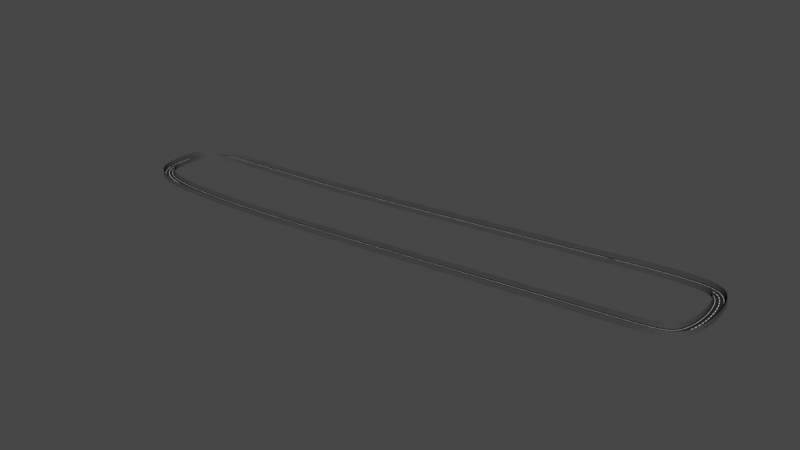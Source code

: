 # Source: uphill_10_.blend  (saved by Blender 2.91.10; exported with 4.5.12 LTS)
import bpy
from mathutils import Matrix  # noqa: F401  (used for matrix-valued properties, if any)

bpy.ops.wm.read_factory_settings(use_empty=True)
scene = bpy.context.scene
scene.name = 'Scene'

# ---- collections
col_collection = bpy.data.collections.new('Collection'); scene.collection.children.link(col_collection)

# ---- materials (node trees are filled in below, after node groups)
mat_material_006 = bpy.data.materials.new('Material.006')
mat_material_006.use_transparent_shadow = False
mat_material_005 = bpy.data.materials.new('Material.005')
mat_material_005.use_transparent_shadow = False
mat_material_004 = bpy.data.materials.new('Material.004')
mat_material_004.use_transparent_shadow = False

# ---- material node trees
mat_material_006.use_nodes = True; mat_material_006.node_tree.nodes.clear()
_N = mat_material_006.node_tree.nodes; _L = mat_material_006.node_tree.links
n0 = _N.new('ShaderNodeBsdfPrincipled'); n0.name = 'Principled BSDF'; n0.location = (10, 300)
n0.distribution = 'GGX'
n0.subsurface_method = 'BURLEY'
n0.inputs[0].default_value = (0.02038, 0.02038, 0.02038, 1.0)
n0.inputs[3].default_value = 1.45
n0.inputs[13].default_value = 0.2585
n0.inputs[27].default_value = (0.0, 0.0, 0.0, 1.0)
n0.inputs[28].default_value = 1.0
n1 = _N.new('ShaderNodeOutputMaterial'); n1.name = 'Material Output'; n1.location = (300, 300)
_L.new(n0.outputs[0], n1.inputs[0])
n1.is_active_output = True
mat_material_005.use_nodes = True; mat_material_005.node_tree.nodes.clear()
_N = mat_material_005.node_tree.nodes; _L = mat_material_005.node_tree.links
n0 = _N.new('ShaderNodeBsdfPrincipled'); n0.name = 'Principled BSDF'; n0.location = (10, 300)
n0.distribution = 'GGX'
n0.subsurface_method = 'BURLEY'
n0.inputs[3].default_value = 1.45
n0.inputs[13].default_value = 0.2246
n0.inputs[27].default_value = (0.0, 0.0, 0.0, 1.0)
n0.inputs[28].default_value = 1.0
n1 = _N.new('ShaderNodeOutputMaterial'); n1.name = 'Material Output'; n1.location = (300, 300)
_L.new(n0.outputs[0], n1.inputs[0])
n1.is_active_output = True
mat_material_004.use_nodes = True; mat_material_004.node_tree.nodes.clear()
_N = mat_material_004.node_tree.nodes; _L = mat_material_004.node_tree.links
n0 = _N.new('ShaderNodeBsdfPrincipled'); n0.name = 'Principled BSDF'; n0.location = (10, 300)
n0.distribution = 'GGX'
n0.subsurface_method = 'BURLEY'
n0.inputs[0].default_value = (0.06372, 0.06372, 0.06372, 1.0)
n0.inputs[3].default_value = 1.45
n0.inputs[13].default_value = 0.2198
n0.inputs[27].default_value = (0.0, 0.0, 0.0, 1.0)
n0.inputs[28].default_value = 1.0
n1 = _N.new('ShaderNodeOutputMaterial'); n1.name = 'Material Output'; n1.location = (300, 300)
_L.new(n0.outputs[0], n1.inputs[0])
n1.is_active_output = True

# ---- world
world_world = bpy.data.worlds.new('World'); scene.world = world_world
world_world.use_nodes = True; world_world.node_tree.nodes.clear()
_N = world_world.node_tree.nodes; _L = world_world.node_tree.links
n0 = _N.new('ShaderNodeOutputWorld'); n0.name = 'World Output'; n0.location = (300, 300)
n1 = _N.new('ShaderNodeBackground'); n1.name = 'Background'; n1.location = (10, 300)
n1.inputs[0].default_value = (0.05088, 0.05088, 0.05088, 1.0)
_L.new(n1.outputs[0], n0.inputs[0])
n0.is_active_output = True
world_world.color = (0.05088, 0.05088, 0.05088)
world_world.use_sun_shadow = False
world_world.sun_shadow_jitter_overblur = 0.0

# ---- meshes
me_plane_001 = bpy.data.meshes.new('Plane.001')
me_plane_001.from_pydata([(-1.201, -1.0, 0.0), (-0.05941, -1.0, 0.0), (-1.201, 1.0, 0.0), (-0.05941, 1.0, 0.0), (0.0, -1.0, 0.0), (0.0, 1.0, 0.0), (-0.8069, -1.0, 0.0), (-0.8069, 1.0, 0.0), (-0.7521, -1.0, 0.0), (-0.7521, 1.0, 0.0), (-1.201, -1.0, 0.5828), (-1.201, 1.0, 0.5828), (-1.201, -1.0, 0.5828), (-1.201, 1.0, 0.5828), (-1.201, -1.0, 2.117), (-1.201, 1.0, 2.117), (-1.289, -1.0, 2.117), (-1.289, 1.0, 2.117), (-1.289, -1.0, -0.1217), (-1.289, 1.0, -0.1217), (0.0, -1.0, -0.1217), (0.0, 1.0, -0.1217), (-1.201, 0.9394, 0.0), (-1.201, 0.8788, 0.0), (-1.201, 0.8182, 0.0), (-1.201, 0.7576, 0.0), (-1.201, 0.697, 0.0), (-1.201, 0.6364, 0.0), (-1.201, 0.5758, 0.0), (-1.201, 0.5152, 0.0), (-1.201, 0.4545, 0.0), (-1.201, 0.3939, 0.0), (-1.201, 0.3333, 0.0), (-1.201, 0.2727, 0.0), (-1.201, 0.2121, 0.0), (-1.201, 0.1515, 0.0), (-1.201, 0.09091, 0.0), (-1.201, 0.0303, 0.0), (-1.201, -0.0303, 0.0), (-1.201, -0.09091, 0.0), (-1.201, -0.1515, 0.0), (-1.201, -0.2121, 0.0), (-1.201, -0.2727, 0.0), (-1.201, -0.3333, 0.0), (-1.201, -0.3939, 0.0), (-1.201, -0.4545, 0.0), (-1.201, -0.5152, 0.0), (-1.201, -0.5758, 0.0), (-1.201, -0.6364, 0.0), (-1.201, -0.697, 0.0), (-1.201, -0.7576, 0.0), (-1.201, -0.8182, 0.0), (-1.201, -0.8788, 0.0), (-1.201, -0.9394, 0.0), (-0.05941, -0.9394, 0.0), (-0.05941, -0.8788, 0.0), (-0.05941, -0.8182, 0.0), (-0.05941, -0.7576, 0.0), (-0.05941, -0.697, 0.0), (-0.05941, -0.6364, 0.0), (-0.05941, -0.5758, 0.0), (-0.05941, -0.5152, 0.0), (-0.05941, -0.4545, 0.0), (-0.05941, -0.3939, 0.0), (-0.05941, -0.3333, 0.0), (-0.05941, -0.2727, 0.0), (-0.05941, -0.2121, 0.0), (-0.05941, -0.1515, 0.0), (-0.05941, -0.09091, 0.0), (-0.05941, -0.0303, 0.0), (-0.05941, 0.0303, 0.0), (-0.05941, 0.09091, 0.0), (-0.05941, 0.1515, 0.0), (-0.05941, 0.2121, 0.0), (-0.05941, 0.2727, 0.0), (-0.05941, 0.3333, 0.0), (-0.05941, 0.3939, 0.0), (-0.05941, 0.4545, 0.0), (-0.05941, 0.5152, 0.0), (-0.05941, 0.5758, 0.0), (-0.05941, 0.6364, 0.0), (-0.05941, 0.697, 0.0), (-0.05941, 0.7576, 0.0), (-0.05941, 0.8182, 0.0), (-0.05941, 0.8788, 0.0), (-0.05941, 0.9394, 0.0), (0.0, -0.9394, 0.0), (0.0, -0.8788, 0.0), (0.0, -0.8182, 0.0), (0.0, -0.7576, 0.0), (0.0, -0.697, 0.0), (0.0, -0.6364, 0.0), (0.0, -0.5758, 0.0), (0.0, -0.5152, 0.0), (0.0, -0.4545, 0.0), (0.0, -0.3939, 0.0), (0.0, -0.3333, 0.0), (0.0, -0.2727, 0.0), (0.0, -0.2121, 0.0), (0.0, -0.1515, 0.0), (0.0, -0.09091, 0.0), (0.0, -0.0303, 0.0), (0.0, 0.0303, 0.0), (0.0, 0.09091, 0.0), (0.0, 0.1515, 0.0), (0.0, 0.2121, 0.0), (0.0, 0.2727, 0.0), (0.0, 0.3333, 0.0), (0.0, 0.3939, 0.0), (0.0, 0.4545, 0.0), (0.0, 0.5152, 0.0), (0.0, 0.5758, 0.0), (0.0, 0.6364, 0.0), (0.0, 0.697, 0.0), (0.0, 0.7576, 0.0), (0.0, 0.8182, 0.0), (0.0, 0.8788, 0.0), (0.0, 0.9394, 0.0), (-0.8069, -0.9394, 0.0), (-0.8069, -0.8788, 0.0), (-0.8069, -0.8182, 0.0), (-0.8069, -0.7576, 0.0), (-0.8069, -0.697, 0.0), (-0.8069, -0.6364, 0.0), (-0.8069, -0.5758, 0.0), (-0.8069, -0.5152, 0.0), (-0.8069, -0.4545, 0.0), (-0.8069, -0.3939, 0.0), (-0.8069, -0.3333, 0.0), (-0.8069, -0.2727, 0.0), (-0.8069, -0.2121, 0.0), (-0.8069, -0.1515, 0.0), (-0.8069, -0.09091, 0.0), (-0.8069, -0.0303, 0.0), (-0.8069, 0.0303, 0.0), (-0.8069, 0.09091, 0.0), (-0.8069, 0.1515, 0.0), (-0.8069, 0.2121, 0.0), (-0.8069, 0.2727, 0.0), (-0.8069, 0.3333, 0.0), (-0.8069, 0.3939, 0.0), (-0.8069, 0.4545, 0.0), (-0.8069, 0.5152, 0.0), (-0.8069, 0.5758, 0.0), (-0.8069, 0.6364, 0.0), (-0.8069, 0.697, 0.0), (-0.8069, 0.7576, 0.0), (-0.8069, 0.8182, 0.0), (-0.8069, 0.8788, 0.0), (-0.8069, 0.9394, 0.0), (-0.7521, -0.9394, 0.0), (-0.7521, -0.8788, 0.0), (-0.7521, -0.8182, 0.0), (-0.7521, -0.7576, 0.0), (-0.7521, -0.697, 0.0), (-0.7521, -0.6364, 0.0), (-0.7521, -0.5758, 0.0), (-0.7521, -0.5152, 0.0), (-0.7521, -0.4545, 0.0), (-0.7521, -0.3939, 0.0), (-0.7521, -0.3333, 0.0), (-0.7521, -0.2727, 0.0), (-0.7521, -0.2121, 0.0), (-0.7521, -0.1515, 0.0), (-0.7521, -0.09091, 0.0), (-0.7521, -0.0303, 0.0), (-0.7521, 0.0303, 0.0), (-0.7521, 0.09091, 0.0), (-0.7521, 0.1515, 0.0), (-0.7521, 0.2121, 0.0), (-0.7521, 0.2727, 0.0), (-0.7521, 0.3333, 0.0), (-0.7521, 0.3939, 0.0), (-0.7521, 0.4545, 0.0), (-0.7521, 0.5152, 0.0), (-0.7521, 0.5758, 0.0), (-0.7521, 0.6364, 0.0), (-0.7521, 0.697, 0.0), (-0.7521, 0.7576, 0.0), (-0.7521, 0.8182, 0.0), (-0.7521, 0.8788, 0.0), (-0.7521, 0.9394, 0.0), (-1.201, 0.9394, 0.5828), (-1.201, 0.8788, 0.5828), (-1.201, 0.8182, 0.5828), (-1.201, 0.7576, 0.5828), (-1.201, 0.697, 0.5828), (-1.201, 0.6364, 0.5828), (-1.201, 0.5758, 0.5828), (-1.201, 0.5152, 0.5828), (-1.201, 0.4545, 0.5828), (-1.201, 0.3939, 0.5828), (-1.201, 0.3333, 0.5828), (-1.201, 0.2727, 0.5828), (-1.201, 0.2121, 0.5828), (-1.201, 0.1515, 0.5828), (-1.201, 0.09091, 0.5828), (-1.201, 0.0303, 0.5828), (-1.201, -0.0303, 0.5828), (-1.201, -0.09091, 0.5828), (-1.201, -0.1515, 0.5828), (-1.201, -0.2121, 0.5828), (-1.201, -0.2727, 0.5828), (-1.201, -0.3333, 0.5828), (-1.201, -0.3939, 0.5828), (-1.201, -0.4545, 0.5828), (-1.201, -0.5152, 0.5828), (-1.201, -0.5758, 0.5828), (-1.201, -0.6364, 0.5828), (-1.201, -0.697, 0.5828), (-1.201, -0.7576, 0.5828), (-1.201, -0.8182, 0.5828), (-1.201, -0.8788, 0.5828), (-1.201, -0.9394, 0.5828), (-1.201, 0.9394, 0.5828), (-1.201, 0.8788, 0.5828), (-1.201, 0.8182, 0.5828), (-1.201, 0.7576, 0.5828), (-1.201, 0.697, 0.5828), (-1.201, 0.6364, 0.5828), (-1.201, 0.5758, 0.5828), (-1.201, 0.5152, 0.5828), (-1.201, 0.4545, 0.5828), (-1.201, 0.3939, 0.5828), (-1.201, 0.3333, 0.5828), (-1.201, 0.2727, 0.5828), (-1.201, 0.2121, 0.5828), (-1.201, 0.1515, 0.5828), (-1.201, 0.09091, 0.5828), (-1.201, 0.0303, 0.5828), (-1.201, -0.0303, 0.5828), (-1.201, -0.09091, 0.5828), (-1.201, -0.1515, 0.5828), (-1.201, -0.2121, 0.5828), (-1.201, -0.2727, 0.5828), (-1.201, -0.3333, 0.5828), (-1.201, -0.3939, 0.5828), (-1.201, -0.4545, 0.5828), (-1.201, -0.5152, 0.5828), (-1.201, -0.5758, 0.5828), (-1.201, -0.6364, 0.5828), (-1.201, -0.697, 0.5828), (-1.201, -0.7576, 0.5828), (-1.201, -0.8182, 0.5828), (-1.201, -0.8788, 0.5828), (-1.201, -0.9394, 0.5828), (-1.201, 0.9394, 2.117), (-1.201, 0.8788, 2.117), (-1.201, 0.8182, 2.117), (-1.201, 0.7576, 2.117), (-1.201, 0.697, 2.117), (-1.201, 0.6364, 2.117), (-1.201, 0.5758, 2.117), (-1.201, 0.5152, 2.117), (-1.201, 0.4545, 2.117), (-1.201, 0.3939, 2.117), (-1.201, 0.3333, 2.117), (-1.201, 0.2727, 2.117), (-1.201, 0.2121, 2.117), (-1.201, 0.1515, 2.117), (-1.201, 0.09091, 2.117), (-1.201, 0.0303, 2.117), (-1.201, -0.0303, 2.117), (-1.201, -0.09091, 2.117), (-1.201, -0.1515, 2.117), (-1.201, -0.2121, 2.117), (-1.201, -0.2727, 2.117), (-1.201, -0.3333, 2.117), (-1.201, -0.3939, 2.117), (-1.201, -0.4545, 2.117), (-1.201, -0.5152, 2.117), (-1.201, -0.5758, 2.117), (-1.201, -0.6364, 2.117), (-1.201, -0.697, 2.117), (-1.201, -0.7576, 2.117), (-1.201, -0.8182, 2.117), (-1.201, -0.8788, 2.117), (-1.201, -0.9394, 2.117), (-1.289, 0.9394, 2.117), (-1.289, 0.8788, 2.117), (-1.289, 0.8182, 2.117), (-1.289, 0.7576, 2.117), (-1.289, 0.697, 2.117), (-1.289, 0.6364, 2.117), (-1.289, 0.5758, 2.117), (-1.289, 0.5152, 2.117), (-1.289, 0.4545, 2.117), (-1.289, 0.3939, 2.117), (-1.289, 0.3333, 2.117), (-1.289, 0.2727, 2.117), (-1.289, 0.2121, 2.117), (-1.289, 0.1515, 2.117), (-1.289, 0.09091, 2.117), (-1.289, 0.0303, 2.117), (-1.289, -0.0303, 2.117), (-1.289, -0.09091, 2.117), (-1.289, -0.1515, 2.117), (-1.289, -0.2121, 2.117), (-1.289, -0.2727, 2.117), (-1.289, -0.3333, 2.117), (-1.289, -0.3939, 2.117), (-1.289, -0.4545, 2.117), (-1.289, -0.5152, 2.117), (-1.289, -0.5758, 2.117), (-1.289, -0.6364, 2.117), (-1.289, -0.697, 2.117), (-1.289, -0.7576, 2.117), (-1.289, -0.8182, 2.117), (-1.289, -0.8788, 2.117), (-1.289, -0.9394, 2.117), (-1.289, 0.9394, -0.1217), (-1.289, 0.8788, -0.1217), (-1.289, 0.8182, -0.1217), (-1.289, 0.7576, -0.1217), (-1.289, 0.697, -0.1217), (-1.289, 0.6364, -0.1217), (-1.289, 0.5758, -0.1217), (-1.289, 0.5152, -0.1217), (-1.289, 0.4545, -0.1217), (-1.289, 0.3939, -0.1217), (-1.289, 0.3333, -0.1217), (-1.289, 0.2727, -0.1217), (-1.289, 0.2121, -0.1217), (-1.289, 0.1515, -0.1217), (-1.289, 0.09091, -0.1217), (-1.289, 0.0303, -0.1217), (-1.289, -0.0303, -0.1217), (-1.289, -0.09091, -0.1217), (-1.289, -0.1515, -0.1217), (-1.289, -0.2121, -0.1217), (-1.289, -0.2727, -0.1217), (-1.289, -0.3333, -0.1217), (-1.289, -0.3939, -0.1217), (-1.289, -0.4545, -0.1217), (-1.289, -0.5152, -0.1217), (-1.289, -0.5758, -0.1217), (-1.289, -0.6364, -0.1217), (-1.289, -0.697, -0.1217), (-1.289, -0.7576, -0.1217), (-1.289, -0.8182, -0.1217), (-1.289, -0.8788, -0.1217), (-1.289, -0.9394, -0.1217), (0.0, 0.9394, -0.1217), (0.0, 0.8788, -0.1217), (0.0, 0.8182, -0.1217), (0.0, 0.7576, -0.1217), (0.0, 0.697, -0.1217), (0.0, 0.6364, -0.1217), (0.0, 0.5758, -0.1217), (0.0, 0.5152, -0.1217), (0.0, 0.4545, -0.1217), (0.0, 0.3939, -0.1217), (0.0, 0.3333, -0.1217), (0.0, 0.2727, -0.1217), (0.0, 0.2121, -0.1217), (0.0, 0.1515, -0.1217), (0.0, 0.09091, -0.1217), (0.0, 0.0303, -0.1217), (0.0, -0.0303, -0.1217), (0.0, -0.09091, -0.1217), (0.0, -0.1515, -0.1217), (0.0, -0.2121, -0.1217), (0.0, -0.2727, -0.1217), (0.0, -0.3333, -0.1217), (0.0, -0.3939, -0.1217), (0.0, -0.4545, -0.1217), (0.0, -0.5152, -0.1217), (0.0, -0.5758, -0.1217), (0.0, -0.6364, -0.1217), (0.0, -0.697, -0.1217), (0.0, -0.7576, -0.1217), (0.0, -0.8182, -0.1217), (0.0, -0.8788, -0.1217), (0.0, -0.9394, -0.1217)], [], [(181, 85, 3, 9), (85, 117, 5, 3), (22, 149, 7, 2), (149, 181, 9, 7), (22, 2, 11, 182), (214, 13, 15, 246), (246, 15, 17, 278), (278, 17, 19, 310), (310, 19, 21, 342), (18, 341, 373, 20), (341, 340, 372, 373), (340, 339, 371, 372), (339, 338, 370, 371), (338, 337, 369, 370), (337, 336, 368, 369), (336, 335, 367, 368), (335, 334, 366, 367), (334, 333, 365, 366), (333, 332, 364, 365), (332, 331, 363, 364), (331, 330, 362, 363), (330, 329, 361, 362), (329, 328, 360, 361), (328, 327, 359, 360), (327, 326, 358, 359), (326, 325, 357, 358), (325, 324, 356, 357), (324, 323, 355, 356), (323, 322, 354, 355), (322, 321, 353, 354), (321, 320, 352, 353), (320, 319, 351, 352), (319, 318, 350, 351), (318, 317, 349, 350), (317, 316, 348, 349), (316, 315, 347, 348), (315, 314, 346, 347), (314, 313, 345, 346), (313, 312, 344, 345), (312, 311, 343, 344), (311, 310, 342, 343), (16, 309, 341, 18), (309, 308, 340, 341), (308, 307, 339, 340), (307, 306, 338, 339), (306, 305, 337, 338), (305, 304, 336, 337), (304, 303, 335, 336), (303, 302, 334, 335), (302, 301, 333, 334), (301, 300, 332, 333), (300, 299, 331, 332), (299, 298, 330, 331), (298, 297, 329, 330), (297, 296, 328, 329), (296, 295, 327, 328), (295, 294, 326, 327), (294, 293, 325, 326), (293, 292, 324, 325), (292, 291, 323, 324), (291, 290, 322, 323), (290, 289, 321, 322), (289, 288, 320, 321), (288, 287, 319, 320), (287, 286, 318, 319), (286, 285, 317, 318), (285, 284, 316, 317), (284, 283, 315, 316), (283, 282, 314, 315), (282, 281, 313, 314), (281, 280, 312, 313), (280, 279, 311, 312), (279, 278, 310, 311), (14, 277, 309, 16), (277, 276, 308, 309), (276, 275, 307, 308), (275, 274, 306, 307), (274, 273, 305, 306), (273, 272, 304, 305), (272, 271, 303, 304), (271, 270, 302, 303), (270, 269, 301, 302), (269, 268, 300, 301), (268, 267, 299, 300), (267, 266, 298, 299), (266, 265, 297, 298), (265, 264, 296, 297), (264, 263, 295, 296), (263, 262, 294, 295), (262, 261, 293, 294), (261, 260, 292, 293), (260, 259, 291, 292), (259, 258, 290, 291), (258, 257, 289, 290), (257, 256, 288, 289), (256, 255, 287, 288), (255, 254, 286, 287), (254, 253, 285, 286), (253, 252, 284, 285), (252, 251, 283, 284), (251, 250, 282, 283), (250, 249, 281, 282), (249, 248, 280, 281), (248, 247, 279, 280), (247, 246, 278, 279), (12, 245, 277, 14), (245, 244, 276, 277), (244, 243, 275, 276), (243, 242, 274, 275), (242, 241, 273, 274), (241, 240, 272, 273), (240, 239, 271, 272), (239, 238, 270, 271), (238, 237, 269, 270), (237, 236, 268, 269), (236, 235, 267, 268), (235, 234, 266, 267), (234, 233, 265, 266), (233, 232, 264, 265), (232, 231, 263, 264), (231, 230, 262, 263), (230, 229, 261, 262), (229, 228, 260, 261), (228, 227, 259, 260), (227, 226, 258, 259), (226, 225, 257, 258), (225, 224, 256, 257), (224, 223, 255, 256), (223, 222, 254, 255), (222, 221, 253, 254), (221, 220, 252, 253), (220, 219, 251, 252), (219, 218, 250, 251), (218, 217, 249, 250), (217, 216, 248, 249), (216, 215, 247, 248), (215, 214, 246, 247), (0, 53, 213, 10), (53, 52, 212, 213), (52, 51, 211, 212), (51, 50, 210, 211), (50, 49, 209, 210), (49, 48, 208, 209), (48, 47, 207, 208), (47, 46, 206, 207), (46, 45, 205, 206), (45, 44, 204, 205), (44, 43, 203, 204), (43, 42, 202, 203), (42, 41, 201, 202), (41, 40, 200, 201), (40, 39, 199, 200), (39, 38, 198, 199), (38, 37, 197, 198), (37, 36, 196, 197), (36, 35, 195, 196), (35, 34, 194, 195), (34, 33, 193, 194), (33, 32, 192, 193), (32, 31, 191, 192), (31, 30, 190, 191), (30, 29, 189, 190), (29, 28, 188, 189), (28, 27, 187, 188), (27, 26, 186, 187), (26, 25, 185, 186), (25, 24, 184, 185), (24, 23, 183, 184), (23, 22, 182, 183), (6, 8, 150, 118), (118, 150, 151, 119), (119, 151, 152, 120), (120, 152, 153, 121), (121, 153, 154, 122), (122, 154, 155, 123), (123, 155, 156, 124), (124, 156, 157, 125), (125, 157, 158, 126), (126, 158, 159, 127), (127, 159, 160, 128), (128, 160, 161, 129), (129, 161, 162, 130), (130, 162, 163, 131), (131, 163, 164, 132), (132, 164, 165, 133), (133, 165, 166, 134), (134, 166, 167, 135), (135, 167, 168, 136), (136, 168, 169, 137), (137, 169, 170, 138), (138, 170, 171, 139), (139, 171, 172, 140), (140, 172, 173, 141), (141, 173, 174, 142), (142, 174, 175, 143), (143, 175, 176, 144), (144, 176, 177, 145), (145, 177, 178, 146), (146, 178, 179, 147), (147, 179, 180, 148), (148, 180, 181, 149), (0, 6, 118, 53), (53, 118, 119, 52), (52, 119, 120, 51), (51, 120, 121, 50), (50, 121, 122, 49), (49, 122, 123, 48), (48, 123, 124, 47), (47, 124, 125, 46), (46, 125, 126, 45), (45, 126, 127, 44), (44, 127, 128, 43), (43, 128, 129, 42), (42, 129, 130, 41), (41, 130, 131, 40), (40, 131, 132, 39), (39, 132, 133, 38), (38, 133, 134, 37), (37, 134, 135, 36), (36, 135, 136, 35), (35, 136, 137, 34), (34, 137, 138, 33), (33, 138, 139, 32), (32, 139, 140, 31), (31, 140, 141, 30), (30, 141, 142, 29), (29, 142, 143, 28), (28, 143, 144, 27), (27, 144, 145, 26), (26, 145, 146, 25), (25, 146, 147, 24), (24, 147, 148, 23), (23, 148, 149, 22), (1, 4, 86, 54), (54, 86, 87, 55), (55, 87, 88, 56), (56, 88, 89, 57), (57, 89, 90, 58), (58, 90, 91, 59), (59, 91, 92, 60), (60, 92, 93, 61), (61, 93, 94, 62), (62, 94, 95, 63), (63, 95, 96, 64), (64, 96, 97, 65), (65, 97, 98, 66), (66, 98, 99, 67), (67, 99, 100, 68), (68, 100, 101, 69), (69, 101, 102, 70), (70, 102, 103, 71), (71, 103, 104, 72), (72, 104, 105, 73), (73, 105, 106, 74), (74, 106, 107, 75), (75, 107, 108, 76), (76, 108, 109, 77), (77, 109, 110, 78), (78, 110, 111, 79), (79, 111, 112, 80), (80, 112, 113, 81), (81, 113, 114, 82), (82, 114, 115, 83), (83, 115, 116, 84), (84, 116, 117, 85), (8, 1, 54, 150), (150, 54, 55, 151), (151, 55, 56, 152), (152, 56, 57, 153), (153, 57, 58, 154), (154, 58, 59, 155), (155, 59, 60, 156), (156, 60, 61, 157), (157, 61, 62, 158), (158, 62, 63, 159), (159, 63, 64, 160), (160, 64, 65, 161), (161, 65, 66, 162), (162, 66, 67, 163), (163, 67, 68, 164), (164, 68, 69, 165), (165, 69, 70, 166), (166, 70, 71, 167), (167, 71, 72, 168), (168, 72, 73, 169), (169, 73, 74, 170), (170, 74, 75, 171), (171, 75, 76, 172), (172, 76, 77, 173), (173, 77, 78, 174), (174, 78, 79, 175), (175, 79, 80, 176), (176, 80, 81, 177), (177, 81, 82, 178), (178, 82, 83, 179), (179, 83, 84, 180), (180, 84, 85, 181)])
me_plane_001.polygons.foreach_set('material_index', [0, 1, 0, 1, 2, 2, 2, 2, 2, 2, 2, 2, 2, 2, 2, 2, 2, 2, 2, 2, 2, 2, 2, 2, 2, 2, 2, 2, 2, 2, 2, 2, 2, 2, 2, 2, 2, 2, 2, 2, 2, 2, 2, 2, 2, 2, 2, 2, 2, 2, 2, 2, 2, 2, 2, 2, 2, 2, 2, 2, 2, 2, 2, 2, 2, 2, 2, 2, 2, 2, 2, 2, 2, 2, 2, 2, 2, 2, 2, 2, 2, 2, 2, 2, 2, 2, 2, 2, 2, 2, 2, 2, 2, 2, 2, 2, 2, 2, 2, 2, 2, 2, 2, 2, 2, 2, 2, 2, 2, 2, 2, 2, 2, 2, 2, 2, 2, 2, 2, 2, 2, 2, 2, 2, 2, 2, 2, 2, 2, 2, 2, 2, 2, 2, 2, 2, 2, 2, 2, 2, 2, 2, 2, 2, 2, 2, 2, 2, 2, 2, 2, 2, 2, 2, 2, 2, 2, 2, 2, 2, 2, 2, 2, 2, 2, 2, 2, 2, 2, 1, 1, 1, 1, 1, 1, 1, 1, 1, 1, 1, 1, 1, 1, 1, 1, 1, 1, 1, 1, 1, 1, 1, 1, 1, 1, 1, 1, 1, 1, 1, 1, 0, 0, 0, 0, 0, 0, 0, 0, 0, 0, 0, 0, 0, 0, 0, 0, 0, 0, 0, 0, 0, 0, 0, 0, 0, 0, 0, 0, 0, 0, 0, 0, 1, 1, 1, 1, 1, 1, 1, 1, 1, 1, 0, 0, 0, 0, 0, 0, 0, 0, 0, 0, 0, 0, 0, 1, 1, 1, 1, 1, 1, 1, 1, 1, 0, 0, 0, 0, 0, 0, 0, 0, 0, 0, 0, 0, 0, 0, 0, 0, 0, 0, 0, 0, 0, 0, 0, 0, 0, 0, 0, 0, 0, 0, 0, 0])
_uv = me_plane_001.uv_layers.new(name='UVMap')
_uv.uv.foreach_set('vector', [0.1239, 0.9697, 0.4703, 0.9697, 0.4703, 1.0, 0.1239, 1.0, 0.4703, 0.9697, 0.5, 0.9697, 0.5, 1.0, 0.4703, 1.0, 0.0, 0.9697, 0.09653, 0.9697, 0.09653, 1.0, 0.0, 1.0, 0.09653, 0.9697, 0.1239, 0.9697, 0.1239, 1.0, 0.09653, 1.0, 0.0, 0.9697, 0.0, 1.0, 0.0, 1.0, 0.0, 0.9697, 0.0, 0.9697, 0.0, 1.0, 0.0, 1.0, 0.0, 0.9697, 0.0, 0.9697, 0.0, 1.0, 0.0, 1.0, 0.0, 0.9697, 0.0, 0.9697, 0.0, 1.0, 0.0, 1.0, 0.0, 0.9697, 0.0, 0.9697, 0.0, 1.0, 0.0, 1.0, 0.0, 0.9697, 0.0, 0.0, 0.0, 0.0303, 0.0, 0.0303, 0.0, 0.0, 0.0, 0.0303, 0.0, 0.06061, 0.0, 0.06061, 0.0, 0.0303, 0.0, 0.06061, 0.0, 0.09091, 0.0, 0.09091, 0.0, 0.06061, 0.0, 0.09091, 0.0, 0.1212, 0.0, 0.1212, 0.0, 0.09091, 0.0, 0.1212, 0.0, 0.1515, 0.0, 0.1515, 0.0, 0.1212, 0.0, 0.1515, 0.0, 0.1818, 0.0, 0.1818, 0.0, 0.1515, 0.0, 0.1818, 0.0, 0.2121, 0.0, 0.2121, 0.0, 0.1818, 0.0, 0.2121, 0.0, 0.2424, 0.0, 0.2424, 0.0, 0.2121, 0.0, 0.2424, 0.0, 0.2727, 0.0, 0.2727, 0.0, 0.2424, 0.0, 0.2727, 0.0, 0.303, 0.0, 0.303, 0.0, 0.2727, 0.0, 0.303, 0.0, 0.3333, 0.0, 0.3333, 0.0, 0.303, 0.0, 0.3333, 0.0, 0.3636, 0.0, 0.3636, 0.0, 0.3333, 0.0, 0.3636, 0.0, 0.3939, 0.0, 0.3939, 0.0, 0.3636, 0.0, 0.3939, 0.0, 0.4242, 0.0, 0.4242, 0.0, 0.3939, 0.0, 0.4242, 0.0, 0.4545, 0.0, 0.4545, 0.0, 0.4242, 0.0, 0.4545, 0.0, 0.4848, 0.0, 0.4848, 0.0, 0.4545, 0.0, 0.4848, 0.0, 0.5152, 0.0, 0.5152, 0.0, 0.4848, 0.0, 0.5152, 0.0, 0.5455, 0.0, 0.5455, 0.0, 0.5152, 0.0, 0.5455, 0.0, 0.5758, 0.0, 0.5758, 0.0, 0.5455, 0.0, 0.5758, 0.0, 0.6061, 0.0, 0.6061, 0.0, 0.5758, 0.0, 0.6061, 0.0, 0.6364, 0.0, 0.6364, 0.0, 0.6061, 0.0, 0.6364, 0.0, 0.6667, 0.0, 0.6667, 0.0, 0.6364, 0.0, 0.6667, 0.0, 0.697, 0.0, 0.697, 0.0, 0.6667, 0.0, 0.697, 0.0, 0.7273, 0.0, 0.7273, 0.0, 0.697, 0.0, 0.7273, 0.0, 0.7576, 0.0, 0.7576, 0.0, 0.7273, 0.0, 0.7576, 0.0, 0.7879, 0.0, 0.7879, 0.0, 0.7576, 0.0, 0.7879, 0.0, 0.8182, 0.0, 0.8182, 0.0, 0.7879, 0.0, 0.8182, 0.0, 0.8485, 0.0, 0.8485, 0.0, 0.8182, 0.0, 0.8485, 0.0, 0.8788, 0.0, 0.8788, 0.0, 0.8485, 0.0, 0.8788, 0.0, 0.9091, 0.0, 0.9091, 0.0, 0.8788, 0.0, 0.9091, 0.0, 0.9394, 0.0, 0.9394, 0.0, 0.9091, 0.0, 0.9394, 0.0, 0.9697, 0.0, 0.9697, 0.0, 0.9394, 0.0, 0.0, 0.0, 0.0303, 0.0, 0.0303, 0.0, 0.0, 0.0, 0.0303, 0.0, 0.06061, 0.0, 0.06061, 0.0, 0.0303, 0.0, 0.06061, 0.0, 0.09091, 0.0, 0.09091, 0.0, 0.06061, 0.0, 0.09091, 0.0, 0.1212, 0.0, 0.1212, 0.0, 0.09091, 0.0, 0.1212, 0.0, 0.1515, 0.0, 0.1515, 0.0, 0.1212, 0.0, 0.1515, 0.0, 0.1818, 0.0, 0.1818, 0.0, 0.1515, 0.0, 0.1818, 0.0, 0.2121, 0.0, 0.2121, 0.0, 0.1818, 0.0, 0.2121, 0.0, 0.2424, 0.0, 0.2424, 0.0, 0.2121, 0.0, 0.2424, 0.0, 0.2727, 0.0, 0.2727, 0.0, 0.2424, 0.0, 0.2727, 0.0, 0.303, 0.0, 0.303, 0.0, 0.2727, 0.0, 0.303, 0.0, 0.3333, 0.0, 0.3333, 0.0, 0.303, 0.0, 0.3333, 0.0, 0.3636, 0.0, 0.3636, 0.0, 0.3333, 0.0, 0.3636, 0.0, 0.3939, 0.0, 0.3939, 0.0, 0.3636, 0.0, 0.3939, 0.0, 0.4242, 0.0, 0.4242, 0.0, 0.3939, 0.0, 0.4242, 0.0, 0.4545, 0.0, 0.4545, 0.0, 0.4242, 0.0, 0.4545, 0.0, 0.4848, 0.0, 0.4848, 0.0, 0.4545, 0.0, 0.4848, 0.0, 0.5152, 0.0, 0.5152, 0.0, 0.4848, 0.0, 0.5152, 0.0, 0.5455, 0.0, 0.5455, 0.0, 0.5152, 0.0, 0.5455, 0.0, 0.5758, 0.0, 0.5758, 0.0, 0.5455, 0.0, 0.5758, 0.0, 0.6061, 0.0, 0.6061, 0.0, 0.5758, 0.0, 0.6061, 0.0, 0.6364, 0.0, 0.6364, 0.0, 0.6061, 0.0, 0.6364, 0.0, 0.6667, 0.0, 0.6667, 0.0, 0.6364, 0.0, 0.6667, 0.0, 0.697, 0.0, 0.697, 0.0, 0.6667, 0.0, 0.697, 0.0, 0.7273, 0.0, 0.7273, 0.0, 0.697, 0.0, 0.7273, 0.0, 0.7576, 0.0, 0.7576, 0.0, 0.7273, 0.0, 0.7576, 0.0, 0.7879, 0.0, 0.7879, 0.0, 0.7576, 0.0, 0.7879, 0.0, 0.8182, 0.0, 0.8182, 0.0, 0.7879, 0.0, 0.8182, 0.0, 0.8485, 0.0, 0.8485, 0.0, 0.8182, 0.0, 0.8485, 0.0, 0.8788, 0.0, 0.8788, 0.0, 0.8485, 0.0, 0.8788, 0.0, 0.9091, 0.0, 0.9091, 0.0, 0.8788, 0.0, 0.9091, 0.0, 0.9394, 0.0, 0.9394, 0.0, 0.9091, 0.0, 0.9394, 0.0, 0.9697, 0.0, 0.9697, 0.0, 0.9394, 0.0, 0.0, 0.0, 0.0303, 0.0, 0.0303, 0.0, 0.0, 0.0, 0.0303, 0.0, 0.06061, 0.0, 0.06061, 0.0, 0.0303, 0.0, 0.06061, 0.0, 0.09091, 0.0, 0.09091, 0.0, 0.06061, 0.0, 0.09091, 0.0, 0.1212, 0.0, 0.1212, 0.0, 0.09091, 0.0, 0.1212, 0.0, 0.1515, 0.0, 0.1515, 0.0, 0.1212, 0.0, 0.1515, 0.0, 0.1818, 0.0, 0.1818, 0.0, 0.1515, 0.0, 0.1818, 0.0, 0.2121, 0.0, 0.2121, 0.0, 0.1818, 0.0, 0.2121, 0.0, 0.2424, 0.0, 0.2424, 0.0, 0.2121, 0.0, 0.2424, 0.0, 0.2727, 0.0, 0.2727, 0.0, 0.2424, 0.0, 0.2727, 0.0, 0.303, 0.0, 0.303, 0.0, 0.2727, 0.0, 0.303, 0.0, 0.3333, 0.0, 0.3333, 0.0, 0.303, 0.0, 0.3333, 0.0, 0.3636, 0.0, 0.3636, 0.0, 0.3333, 0.0, 0.3636, 0.0, 0.3939, 0.0, 0.3939, 0.0, 0.3636, 0.0, 0.3939, 0.0, 0.4242, 0.0, 0.4242, 0.0, 0.3939, 0.0, 0.4242, 0.0, 0.4545, 0.0, 0.4545, 0.0, 0.4242, 0.0, 0.4545, 0.0, 0.4848, 0.0, 0.4848, 0.0, 0.4545, 0.0, 0.4848, 0.0, 0.5152, 0.0, 0.5152, 0.0, 0.4848, 0.0, 0.5152, 0.0, 0.5455, 0.0, 0.5455, 0.0, 0.5152, 0.0, 0.5455, 0.0, 0.5758, 0.0, 0.5758, 0.0, 0.5455, 0.0, 0.5758, 0.0, 0.6061, 0.0, 0.6061, 0.0, 0.5758, 0.0, 0.6061, 0.0, 0.6364, 0.0, 0.6364, 0.0, 0.6061, 0.0, 0.6364, 0.0, 0.6667, 0.0, 0.6667, 0.0, 0.6364, 0.0, 0.6667, 0.0, 0.697, 0.0, 0.697, 0.0, 0.6667, 0.0, 0.697, 0.0, 0.7273, 0.0, 0.7273, 0.0, 0.697, 0.0, 0.7273, 0.0, 0.7576, 0.0, 0.7576, 0.0, 0.7273, 0.0, 0.7576, 0.0, 0.7879, 0.0, 0.7879, 0.0, 0.7576, 0.0, 0.7879, 0.0, 0.8182, 0.0, 0.8182, 0.0, 0.7879, 0.0, 0.8182, 0.0, 0.8485, 0.0, 0.8485, 0.0, 0.8182, 0.0, 0.8485, 0.0, 0.8788, 0.0, 0.8788, 0.0, 0.8485, 0.0, 0.8788, 0.0, 0.9091, 0.0, 0.9091, 0.0, 0.8788, 0.0, 0.9091, 0.0, 0.9394, 0.0, 0.9394, 0.0, 0.9091, 0.0, 0.9394, 0.0, 0.9697, 0.0, 0.9697, 0.0, 0.9394, 0.0, 0.0, 0.0, 0.0303, 0.0, 0.0303, 0.0, 0.0, 0.0, 0.0303, 0.0, 0.06061, 0.0, 0.06061, 0.0, 0.0303, 0.0, 0.06061, 0.0, 0.09091, 0.0, 0.09091, 0.0, 0.06061, 0.0, 0.09091, 0.0, 0.1212, 0.0, 0.1212, 0.0, 0.09091, 0.0, 0.1212, 0.0, 0.1515, 0.0, 0.1515, 0.0, 0.1212, 0.0, 0.1515, 0.0, 0.1818, 0.0, 0.1818, 0.0, 0.1515, 0.0, 0.1818, 0.0, 0.2121, 0.0, 0.2121, 0.0, 0.1818, 0.0, 0.2121, 0.0, 0.2424, 0.0, 0.2424, 0.0, 0.2121, 0.0, 0.2424, 0.0, 0.2727, 0.0, 0.2727, 0.0, 0.2424, 0.0, 0.2727, 0.0, 0.303, 0.0, 0.303, 0.0, 0.2727, 0.0, 0.303, 0.0, 0.3333, 0.0, 0.3333, 0.0, 0.303, 0.0, 0.3333, 0.0, 0.3636, 0.0, 0.3636, 0.0, 0.3333, 0.0, 0.3636, 0.0, 0.3939, 0.0, 0.3939, 0.0, 0.3636, 0.0, 0.3939, 0.0, 0.4242, 0.0, 0.4242, 0.0, 0.3939, 0.0, 0.4242, 0.0, 0.4545, 0.0, 0.4545, 0.0, 0.4242, 0.0, 0.4545, 0.0, 0.4848, 0.0, 0.4848, 0.0, 0.4545, 0.0, 0.4848, 0.0, 0.5152, 0.0, 0.5152, 0.0, 0.4848, 0.0, 0.5152, 0.0, 0.5455, 0.0, 0.5455, 0.0, 0.5152, 0.0, 0.5455, 0.0, 0.5758, 0.0, 0.5758, 0.0, 0.5455, 0.0, 0.5758, 0.0, 0.6061, 0.0, 0.6061, 0.0, 0.5758, 0.0, 0.6061, 0.0, 0.6364, 0.0, 0.6364, 0.0, 0.6061, 0.0, 0.6364, 0.0, 0.6667, 0.0, 0.6667, 0.0, 0.6364, 0.0, 0.6667, 0.0, 0.697, 0.0, 0.697, 0.0, 0.6667, 0.0, 0.697, 0.0, 0.7273, 0.0, 0.7273, 0.0, 0.697, 0.0, 0.7273, 0.0, 0.7576, 0.0, 0.7576, 0.0, 0.7273, 0.0, 0.7576, 0.0, 0.7879, 0.0, 0.7879, 0.0, 0.7576, 0.0, 0.7879, 0.0, 0.8182, 0.0, 0.8182, 0.0, 0.7879, 0.0, 0.8182, 0.0, 0.8485, 0.0, 0.8485, 0.0, 0.8182, 0.0, 0.8485, 0.0, 0.8788, 0.0, 0.8788, 0.0, 0.8485, 0.0, 0.8788, 0.0, 0.9091, 0.0, 0.9091, 0.0, 0.8788, 0.0, 0.9091, 0.0, 0.9394, 0.0, 0.9394, 0.0, 0.9091, 0.0, 0.9394, 0.0, 0.9697, 0.0, 0.9697, 0.0, 0.9394, 0.0, 0.0, 0.0, 0.0303, 0.0, 0.0303, 0.0, 0.0, 0.0, 0.0303, 0.0, 0.06061, 0.0, 0.06061, 0.0, 0.0303, 0.0, 0.06061, 0.0, 0.09091, 0.0, 0.09091, 0.0, 0.06061, 0.0, 0.09091, 0.0, 0.1212, 0.0, 0.1212, 0.0, 0.09091, 0.0, 0.1212, 0.0, 0.1515, 0.0, 0.1515, 0.0, 0.1212, 0.0, 0.1515, 0.0, 0.1818, 0.0, 0.1818, 0.0, 0.1515, 0.0, 0.1818, 0.0, 0.2121, 0.0, 0.2121, 0.0, 0.1818, 0.0, 0.2121, 0.0, 0.2424, 0.0, 0.2424, 0.0, 0.2121, 0.0, 0.2424, 0.0, 0.2727, 0.0, 0.2727, 0.0, 0.2424, 0.0, 0.2727, 0.0, 0.303, 0.0, 0.303, 0.0, 0.2727, 0.0, 0.303, 0.0, 0.3333, 0.0, 0.3333, 0.0, 0.303, 0.0, 0.3333, 0.0, 0.3636, 0.0, 0.3636, 0.0, 0.3333, 0.0, 0.3636, 0.0, 0.3939, 0.0, 0.3939, 0.0, 0.3636, 0.0, 0.3939, 0.0, 0.4242, 0.0, 0.4242, 0.0, 0.3939, 0.0, 0.4242, 0.0, 0.4545, 0.0, 0.4545, 0.0, 0.4242, 0.0, 0.4545, 0.0, 0.4848, 0.0, 0.4848, 0.0, 0.4545, 0.0, 0.4848, 0.0, 0.5152, 0.0, 0.5152, 0.0, 0.4848, 0.0, 0.5152, 0.0, 0.5455, 0.0, 0.5455, 0.0, 0.5152, 0.0, 0.5455, 0.0, 0.5758, 0.0, 0.5758, 0.0, 0.5455, 0.0, 0.5758, 0.0, 0.6061, 0.0, 0.6061, 0.0, 0.5758, 0.0, 0.6061, 0.0, 0.6364, 0.0, 0.6364, 0.0, 0.6061, 0.0, 0.6364, 0.0, 0.6667, 0.0, 0.6667, 0.0, 0.6364, 0.0, 0.6667, 0.0, 0.697, 0.0, 0.697, 0.0, 0.6667, 0.0, 0.697, 0.0, 0.7273, 0.0, 0.7273, 0.0, 0.697, 0.0, 0.7273, 0.0, 0.7576, 0.0, 0.7576, 0.0, 0.7273, 0.0, 0.7576, 0.0, 0.7879, 0.0, 0.7879, 0.0, 0.7576, 0.0, 0.7879, 0.0, 0.8182, 0.0, 0.8182, 0.0, 0.7879, 0.0, 0.8182, 0.0, 0.8485, 0.0, 0.8485, 0.0, 0.8182, 0.0, 0.8485, 0.0, 0.8788, 0.0, 0.8788, 0.0, 0.8485, 0.0, 0.8788, 0.0, 0.9091, 0.0, 0.9091, 0.0, 0.8788, 0.0, 0.9091, 0.0, 0.9394, 0.0, 0.9394, 0.0, 0.9091, 0.0, 0.9394, 0.0, 0.9697, 0.0, 0.9697, 0.0, 0.9394, 0.09653, 0.0, 0.1239, 0.0, 0.1239, 0.0303, 0.09653, 0.0303, 0.09653, 0.0303, 0.1239, 0.0303, 0.1239, 0.06061, 0.09653, 0.06061, 0.09653, 0.06061, 0.1239, 0.06061, 0.1239, 0.09091, 0.09653, 0.09091, 0.09653, 0.09091, 0.1239, 0.09091, 0.1239, 0.1212, 0.09653, 0.1212, 0.09653, 0.1212, 0.1239, 0.1212, 0.1239, 0.1515, 0.09653, 0.1515, 0.09653, 0.1515, 0.1239, 0.1515, 0.1239, 0.1818, 0.09653, 0.1818, 0.09653, 0.1818, 0.1239, 0.1818, 0.1239, 0.2121, 0.09653, 0.2121, 0.09653, 0.2121, 0.1239, 0.2121, 0.1239, 0.2424, 0.09653, 0.2424, 0.09653, 0.2424, 0.1239, 0.2424, 0.1239, 0.2727, 0.09653, 0.2727, 0.09653, 0.2727, 0.1239, 0.2727, 0.1239, 0.303, 0.09653, 0.303, 0.09653, 0.303, 0.1239, 0.303, 0.1239, 0.3333, 0.09653, 0.3333, 0.09653, 0.3333, 0.1239, 0.3333, 0.1239, 0.3636, 0.09653, 0.3636, 0.09653, 0.3636, 0.1239, 0.3636, 0.1239, 0.3939, 0.09653, 0.3939, 0.09653, 0.3939, 0.1239, 0.3939, 0.1239, 0.4242, 0.09653, 0.4242, 0.09653, 0.4242, 0.1239, 0.4242, 0.1239, 0.4545, 0.09653, 0.4545, 0.09653, 0.4545, 0.1239, 0.4545, 0.1239, 0.4848, 0.09653, 0.4848, 0.09653, 0.4848, 0.1239, 0.4848, 0.1239, 0.5152, 0.09653, 0.5152, 0.09653, 0.5152, 0.1239, 0.5152, 0.1239, 0.5455, 0.09653, 0.5455, 0.09653, 0.5455, 0.1239, 0.5455, 0.1239, 0.5758, 0.09653, 0.5758, 0.09653, 0.5758, 0.1239, 0.5758, 0.1239, 0.6061, 0.09653, 0.6061, 0.09653, 0.6061, 0.1239, 0.6061, 0.1239, 0.6364, 0.09653, 0.6364, 0.09653, 0.6364, 0.1239, 0.6364, 0.1239, 0.6667, 0.09653, 0.6667, 0.09653, 0.6667, 0.1239, 0.6667, 0.1239, 0.697, 0.09653, 0.697, 0.09653, 0.697, 0.1239, 0.697, 0.1239, 0.7273, 0.09653, 0.7273, 0.09653, 0.7273, 0.1239, 0.7273, 0.1239, 0.7576, 0.09653, 0.7576, 0.09653, 0.7576, 0.1239, 0.7576, 0.1239, 0.7879, 0.09653, 0.7879, 0.09653, 0.7879, 0.1239, 0.7879, 0.1239, 0.8182, 0.09653, 0.8182, 0.09653, 0.8182, 0.1239, 0.8182, 0.1239, 0.8485, 0.09653, 0.8485, 0.09653, 0.8485, 0.1239, 0.8485, 0.1239, 0.8788, 0.09653, 0.8788, 0.09653, 0.8788, 0.1239, 0.8788, 0.1239, 0.9091, 0.09653, 0.9091, 0.09653, 0.9091, 0.1239, 0.9091, 0.1239, 0.9394, 0.09653, 0.9394, 0.09653, 0.9394, 0.1239, 0.9394, 0.1239, 0.9697, 0.09653, 0.9697, 0.0, 0.0, 0.09653, 0.0, 0.09653, 0.0303, 0.0, 0.0303, 0.0, 0.0303, 0.09653, 0.0303, 0.09653, 0.06061, 0.0, 0.06061, 0.0, 0.06061, 0.09653, 0.06061, 0.09653, 0.09091, 0.0, 0.09091, 0.0, 0.09091, 0.09653, 0.09091, 0.09653, 0.1212, 0.0, 0.1212, 0.0, 0.1212, 0.09653, 0.1212, 0.09653, 0.1515, 0.0, 0.1515, 0.0, 0.1515, 0.09653, 0.1515, 0.09653, 0.1818, 0.0, 0.1818, 0.0, 0.1818, 0.09653, 0.1818, 0.09653, 0.2121, 0.0, 0.2121, 0.0, 0.2121, 0.09653, 0.2121, 0.09653, 0.2424, 0.0, 0.2424, 0.0, 0.2424, 0.09653, 0.2424, 0.09653, 0.2727, 0.0, 0.2727, 0.0, 0.2727, 0.09653, 0.2727, 0.09653, 0.303, 0.0, 0.303, 0.0, 0.303, 0.09653, 0.303, 0.09653, 0.3333, 0.0, 0.3333, 0.0, 0.3333, 0.09653, 0.3333, 0.09653, 0.3636, 0.0, 0.3636, 0.0, 0.3636, 0.09653, 0.3636, 0.09653, 0.3939, 0.0, 0.3939, 0.0, 0.3939, 0.09653, 0.3939, 0.09653, 0.4242, 0.0, 0.4242, 0.0, 0.4242, 0.09653, 0.4242, 0.09653, 0.4545, 0.0, 0.4545, 0.0, 0.4545, 0.09653, 0.4545, 0.09653, 0.4848, 0.0, 0.4848, 0.0, 0.4848, 0.09653, 0.4848, 0.09653, 0.5152, 0.0, 0.5152, 0.0, 0.5152, 0.09653, 0.5152, 0.09653, 0.5455, 0.0, 0.5455, 0.0, 0.5455, 0.09653, 0.5455, 0.09653, 0.5758, 0.0, 0.5758, 0.0, 0.5758, 0.09653, 0.5758, 0.09653, 0.6061, 0.0, 0.6061, 0.0, 0.6061, 0.09653, 0.6061, 0.09653, 0.6364, 0.0, 0.6364, 0.0, 0.6364, 0.09653, 0.6364, 0.09653, 0.6667, 0.0, 0.6667, 0.0, 0.6667, 0.09653, 0.6667, 0.09653, 0.697, 0.0, 0.697, 0.0, 0.697, 0.09653, 0.697, 0.09653, 0.7273, 0.0, 0.7273, 0.0, 0.7273, 0.09653, 0.7273, 0.09653, 0.7576, 0.0, 0.7576, 0.0, 0.7576, 0.09653, 0.7576, 0.09653, 0.7879, 0.0, 0.7879, 0.0, 0.7879, 0.09653, 0.7879, 0.09653, 0.8182, 0.0, 0.8182, 0.0, 0.8182, 0.09653, 0.8182, 0.09653, 0.8485, 0.0, 0.8485, 0.0, 0.8485, 0.09653, 0.8485, 0.09653, 0.8788, 0.0, 0.8788, 0.0, 0.8788, 0.09653, 0.8788, 0.09653, 0.9091, 0.0, 0.9091, 0.0, 0.9091, 0.09653, 0.9091, 0.09653, 0.9394, 0.0, 0.9394, 0.0, 0.9394, 0.09653, 0.9394, 0.09653, 0.9697, 0.0, 0.9697, 0.4703, 0.0, 0.5, 0.0, 0.5, 0.0303, 0.4703, 0.0303, 0.4703, 0.0303, 0.5, 0.0303, 0.5, 0.06061, 0.4703, 0.06061, 0.4703, 0.06061, 0.5, 0.06061, 0.5, 0.09091, 0.4703, 0.09091, 0.4703, 0.09091, 0.5, 0.09091, 0.5, 0.1212, 0.4703, 0.1212, 0.4703, 0.1212, 0.5, 0.1212, 0.5, 0.1515, 0.4703, 0.1515, 0.4703, 0.1515, 0.5, 0.1515, 0.5, 0.1818, 0.4703, 0.1818, 0.4703, 0.1818, 0.5, 0.1818, 0.5, 0.2121, 0.4703, 0.2121, 0.4703, 0.2121, 0.5, 0.2121, 0.5, 0.2424, 0.4703, 0.2424, 0.4703, 0.2424, 0.5, 0.2424, 0.5, 0.2727, 0.4703, 0.2727, 0.4703, 0.2727, 0.5, 0.2727, 0.5, 0.303, 0.4703, 0.303, 0.4703, 0.303, 0.5, 0.303, 0.5, 0.3333, 0.4703, 0.3333, 0.4703, 0.3333, 0.5, 0.3333, 0.5, 0.3636, 0.4703, 0.3636, 0.4703, 0.3636, 0.5, 0.3636, 0.5, 0.3939, 0.4703, 0.3939, 0.4703, 0.3939, 0.5, 0.3939, 0.5, 0.4242, 0.4703, 0.4242, 0.4703, 0.4242, 0.5, 0.4242, 0.5, 0.4545, 0.4703, 0.4545, 0.4703, 0.4545, 0.5, 0.4545, 0.5, 0.4848, 0.4703, 0.4848, 0.4703, 0.4848, 0.5, 0.4848, 0.5, 0.5152, 0.4703, 0.5152, 0.4703, 0.5152, 0.5, 0.5152, 0.5, 0.5455, 0.4703, 0.5455, 0.4703, 0.5455, 0.5, 0.5455, 0.5, 0.5758, 0.4703, 0.5758, 0.4703, 0.5758, 0.5, 0.5758, 0.5, 0.6061, 0.4703, 0.6061, 0.4703, 0.6061, 0.5, 0.6061, 0.5, 0.6364, 0.4703, 0.6364, 0.4703, 0.6364, 0.5, 0.6364, 0.5, 0.6667, 0.4703, 0.6667, 0.4703, 0.6667, 0.5, 0.6667, 0.5, 0.697, 0.4703, 0.697, 0.4703, 0.697, 0.5, 0.697, 0.5, 0.7273, 0.4703, 0.7273, 0.4703, 0.7273, 0.5, 0.7273, 0.5, 0.7576, 0.4703, 0.7576, 0.4703, 0.7576, 0.5, 0.7576, 0.5, 0.7879, 0.4703, 0.7879, 0.4703, 0.7879, 0.5, 0.7879, 0.5, 0.8182, 0.4703, 0.8182, 0.4703, 0.8182, 0.5, 0.8182, 0.5, 0.8485, 0.4703, 0.8485, 0.4703, 0.8485, 0.5, 0.8485, 0.5, 0.8788, 0.4703, 0.8788, 0.4703, 0.8788, 0.5, 0.8788, 0.5, 0.9091, 0.4703, 0.9091, 0.4703, 0.9091, 0.5, 0.9091, 0.5, 0.9394, 0.4703, 0.9394, 0.4703, 0.9394, 0.5, 0.9394, 0.5, 0.9697, 0.4703, 0.9697, 0.1239, 0.0, 0.4703, 0.0, 0.4703, 0.0303, 0.1239, 0.0303, 0.1239, 0.0303, 0.4703, 0.0303, 0.4703, 0.06061, 0.1239, 0.06061, 0.1239, 0.06061, 0.4703, 0.06061, 0.4703, 0.09091, 0.1239, 0.09091, 0.1239, 0.09091, 0.4703, 0.09091, 0.4703, 0.1212, 0.1239, 0.1212, 0.1239, 0.1212, 0.4703, 0.1212, 0.4703, 0.1515, 0.1239, 0.1515, 0.1239, 0.1515, 0.4703, 0.1515, 0.4703, 0.1818, 0.1239, 0.1818, 0.1239, 0.1818, 0.4703, 0.1818, 0.4703, 0.2121, 0.1239, 0.2121, 0.1239, 0.2121, 0.4703, 0.2121, 0.4703, 0.2424, 0.1239, 0.2424, 0.1239, 0.2424, 0.4703, 0.2424, 0.4703, 0.2727, 0.1239, 0.2727, 0.1239, 0.2727, 0.4703, 0.2727, 0.4703, 0.303, 0.1239, 0.303, 0.1239, 0.303, 0.4703, 0.303, 0.4703, 0.3333, 0.1239, 0.3333, 0.1239, 0.3333, 0.4703, 0.3333, 0.4703, 0.3636, 0.1239, 0.3636, 0.1239, 0.3636, 0.4703, 0.3636, 0.4703, 0.3939, 0.1239, 0.3939, 0.1239, 0.3939, 0.4703, 0.3939, 0.4703, 0.4242, 0.1239, 0.4242, 0.1239, 0.4242, 0.4703, 0.4242, 0.4703, 0.4545, 0.1239, 0.4545, 0.1239, 0.4545, 0.4703, 0.4545, 0.4703, 0.4848, 0.1239, 0.4848, 0.1239, 0.4848, 0.4703, 0.4848, 0.4703, 0.5152, 0.1239, 0.5152, 0.1239, 0.5152, 0.4703, 0.5152, 0.4703, 0.5455, 0.1239, 0.5455, 0.1239, 0.5455, 0.4703, 0.5455, 0.4703, 0.5758, 0.1239, 0.5758, 0.1239, 0.5758, 0.4703, 0.5758, 0.4703, 0.6061, 0.1239, 0.6061, 0.1239, 0.6061, 0.4703, 0.6061, 0.4703, 0.6364, 0.1239, 0.6364, 0.1239, 0.6364, 0.4703, 0.6364, 0.4703, 0.6667, 0.1239, 0.6667, 0.1239, 0.6667, 0.4703, 0.6667, 0.4703, 0.697, 0.1239, 0.697, 0.1239, 0.697, 0.4703, 0.697, 0.4703, 0.7273, 0.1239, 0.7273, 0.1239, 0.7273, 0.4703, 0.7273, 0.4703, 0.7576, 0.1239, 0.7576, 0.1239, 0.7576, 0.4703, 0.7576, 0.4703, 0.7879, 0.1239, 0.7879, 0.1239, 0.7879, 0.4703, 0.7879, 0.4703, 0.8182, 0.1239, 0.8182, 0.1239, 0.8182, 0.4703, 0.8182, 0.4703, 0.8485, 0.1239, 0.8485, 0.1239, 0.8485, 0.4703, 0.8485, 0.4703, 0.8788, 0.1239, 0.8788, 0.1239, 0.8788, 0.4703, 0.8788, 0.4703, 0.9091, 0.1239, 0.9091, 0.1239, 0.9091, 0.4703, 0.9091, 0.4703, 0.9394, 0.1239, 0.9394, 0.1239, 0.9394, 0.4703, 0.9394, 0.4703, 0.9697, 0.1239, 0.9697])
me_plane_001.materials.append(mat_material_006)
me_plane_001.materials.append(mat_material_005)
me_plane_001.materials.append(mat_material_004)
me_plane_001.use_remesh_fix_poles = True
me_plane_001.use_remesh_preserve_attributes = False
me_plane_001.use_mirror_vertex_groups = False
me_plane_001.update()

# ---- curves / text
cu_nurbspath = bpy.data.curves.new('NurbsPath', 'CURVE')
cu_nurbspath.dimensions = '3D'
_sp = cu_nurbspath.splines.new('NURBS'); _sp.points.add(8)
_sp.points.foreach_set('co', [0.0, 0.0, 0.0, 1.0, 200.0, 0.0, 20.11, 1.0, 220.0, 0.0, 20.11, 1.0, 220.0, -40.0, 20.11, 1.0, 200.0, -40.0, 20.11, 1.0, 0.0, -40.0, 0.1092, 1.0, -60.0, -39.83, 0.1092, 1.0, -60.0, -20.0, 0.1092, 1.0, -60.0, 0.166, 0.1092, 1.0])
_sp.order_v = 0
_sp.use_cyclic_u = True
cu_nurbspath.use_path = True
cu_nurbspath.use_path_clamp = True
cu_nurbspath.fill_mode = 'FULL'
cu_nurbspath.twist_mode = 'Z_UP'

# ---- objects
ob_nurbspath = bpy.data.objects.new('NurbsPath', cu_nurbspath)
ob_plane_001 = bpy.data.objects.new('Plane.001', me_plane_001)

# ---- transforms, parenting, visibility, modifiers, constraints
ob_nurbspath.location = (0.0, 0.0, 0.0)
ob_nurbspath.lineart.crease_threshold = 0.0
ob_plane_001.location = (0.0, 0.0, 0.0)
ob_plane_001.rotation_euler = (0.0, -0.0, 4.712)
ob_plane_001.scale = (2.0, 1.0, 1.0)
ob_plane_001.lineart.crease_threshold = 0.0
_m = ob_plane_001.modifiers.new('Mirror', 'MIRROR')
_m.use_clip = True
_m = ob_plane_001.modifiers.new('Array', 'ARRAY')
_m.fit_type = 'FIT_CURVE'
_m.count = 1
_m.curve = ob_nurbspath
_m.relative_offset_displace = (0.0, 1.0, 0.0)
_m = ob_plane_001.modifiers.new('Curve', 'CURVE')
_m.object = ob_nurbspath

# ---- collection membership
col_collection.objects.link(ob_nurbspath)
col_collection.objects.link(ob_plane_001)

# ---- scene / render settings (as saved in the file)
scene.frame_start = 1; scene.frame_end = 250; scene.frame_set(23)
scene.render.engine = 'BLENDER_EEVEE_NEXT'
scene.cycles.use_denoising = False
scene.cycles.samples = 128
scene.cycles.sampling_pattern = 'TABULATED_SOBOL'
scene.cycles.use_adaptive_sampling = False
scene.cycles.use_light_tree = False
scene.view_settings.view_transform = 'Filmic'
bpy.context.view_layer.update()

# ---- added for rendering (the .blend has no active camera and no usable light): camera, sun
cam_auto = bpy.data.cameras.new('AutoCamera')
cam_auto.lens = 50.0
cam_auto.sensor_width = 36.0
cam_auto.clip_end = 4689.87
ob_auto_camera = bpy.data.objects.new('AutoCamera', cam_auto)
scene.collection.objects.link(ob_auto_camera)
ob_auto_camera.location = (346.813, -340.66, 224.397)
ob_auto_camera.rotation_euler = (1.09748, -7.21219e-08, 0.694738)
scene.camera = ob_auto_camera
light_auto_sun = bpy.data.lights.new('AutoSun', 'SUN')
light_auto_sun.energy = 3.0
light_auto_sun.angle = 0.0523599
ob_auto_sun = bpy.data.objects.new('AutoSun', light_auto_sun)
scene.collection.objects.link(ob_auto_sun)
ob_auto_sun.rotation_euler = (0.872665, 0.174533, 0.523599)
bpy.context.view_layer.update()
